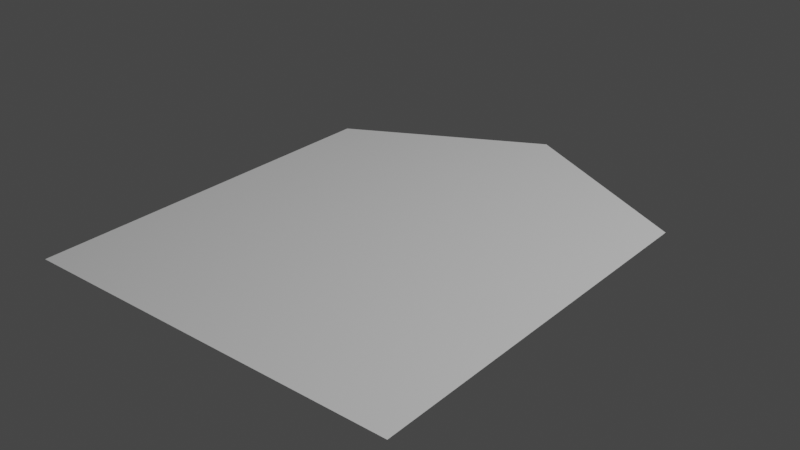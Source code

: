 # Source: bullet.blend  (saved by Blender 2.80.75; exported with 4.5.12 LTS)
import bpy
from mathutils import Matrix  # noqa: F401  (used for matrix-valued properties, if any)

bpy.ops.wm.read_factory_settings(use_empty=True)
scene = bpy.context.scene
scene.name = 'Scene'

# ---- collections
col_collection = bpy.data.collections.new('Collection'); scene.collection.children.link(col_collection)

# ---- world
world_world = bpy.data.worlds.new('World'); scene.world = world_world
world_world.use_nodes = True; world_world.node_tree.nodes.clear()
_N = world_world.node_tree.nodes; _L = world_world.node_tree.links
n0 = _N.new('ShaderNodeOutputWorld'); n0.name = 'World Output'; n0.location = (300, 300)
n1 = _N.new('ShaderNodeBackground'); n1.name = 'Background'; n1.location = (10, 300)
n1.inputs[0].default_value = (0.05088, 0.05088, 0.05088, 1.0)
_L.new(n1.outputs[0], n0.inputs[0])
n0.is_active_output = True
world_world.color = (0.05088, 0.05088, 0.05088)
world_world.use_sun_shadow = False
world_world.sun_shadow_jitter_overblur = 0.0

# ---- lights
light_light = bpy.data.lights.new('Light', 'POINT')
light_light.transmission_factor = 0.0
light_light.energy = 1000.0
light_light.shadow_soft_size = 0.1
light_light.shadow_maximum_resolution = 0.006
light_light.use_absolute_resolution = True

# ---- meshes
me_body = bpy.data.meshes.new('body')
me_body.from_pydata([(-1.0, -1.0, 0.0), (1.0, -1.0, 0.0), (-1.0, 1.0, 0.0), (1.0, 1.0, 0.0), (-0.003797, 1.53, 0.0)], [], [(1, 2, 0), (1, 3, 2), (2, 3, 4)])
_uv = me_body.uv_layers.new(name='UVMap')
_uv.uv.foreach_set('vector', [1.0, 0.0, 0.0, 1.0, 0.0, 0.0, 1.0, 0.0, 1.0, 1.0, 0.0, 1.0, 0.0, 0.0, 0.0, 0.0, 0.0, 0.0])
me_body.use_remesh_preserve_volume = False
me_body.use_remesh_preserve_attributes = False
me_body.use_mirror_vertex_groups = False
me_body.update()
me_collider = bpy.data.meshes.new('collider')
me_collider.from_pydata([(-1.0, -1.0, 0.0), (1.0, -1.0, 0.0), (-1.0, 1.0, 0.0), (1.0, 1.0, 0.0), (0.0, 1.536, 0.0)], [(2, 0), (0, 1), (1, 3), (4, 2), (3, 4)], [])
_uv = me_collider.uv_layers.new(name='UVMap')
_uv.uv.foreach_set('vector', [])
me_collider.use_remesh_preserve_volume = False
me_collider.use_remesh_preserve_attributes = False
me_collider.use_mirror_vertex_groups = False
me_collider.update()

# ---- objects
ob_light = bpy.data.objects.new('Light', light_light)
ob_plane = bpy.data.objects.new('Plane', me_body)
ob_plane_001 = bpy.data.objects.new('Plane.001', me_collider)

# ---- transforms, parenting, visibility, modifiers, constraints
ob_light.location = (4.076, 1.005, 5.904)
ob_light.rotation_euler = (0.6503, 0.05522, 1.866)
ob_light.lock_rotations_4d = False
ob_light.empty_display_type = 'ARROWS'
ob_light.color = (0.0, 0.0, 0.0, 0.0)
ob_light.lineart.crease_threshold = 0.0
ob_plane.location = (0.0, 0.0, 0.0)
ob_plane.lineart.crease_threshold = 0.0
ob_plane_001.location = (0.0, 0.0, 0.0)
ob_plane_001.lineart.crease_threshold = 0.0

# ---- collection membership
col_collection.objects.link(ob_light)
col_collection.objects.link(ob_plane)
col_collection.objects.link(ob_plane_001)

# ---- scene / render settings (as saved in the file)
scene.frame_start = 1; scene.frame_end = 250; scene.frame_set(1)
scene.render.engine = 'BLENDER_EEVEE_NEXT'
scene.cycles.use_denoising = False
scene.cycles.samples = 128
scene.cycles.sampling_pattern = 'TABULATED_SOBOL'
scene.cycles.use_adaptive_sampling = False
scene.cycles.use_light_tree = False
scene.view_settings.view_transform = 'Filmic'
bpy.context.view_layer.update()

# ---- added for rendering (the .blend has no active camera): camera
cam_auto = bpy.data.cameras.new('AutoCamera')
cam_auto.lens = 50.0
cam_auto.sensor_width = 36.0
cam_auto.clip_end = 1000.0
ob_auto_camera = bpy.data.objects.new('AutoCamera', cam_auto)
scene.collection.objects.link(ob_auto_camera)
ob_auto_camera.location = (2.98813, -3.31784, 2.3905)
ob_auto_camera.rotation_euler = (1.09748, -7.21219e-08, 0.694738)
scene.camera = ob_auto_camera
bpy.context.view_layer.update()
